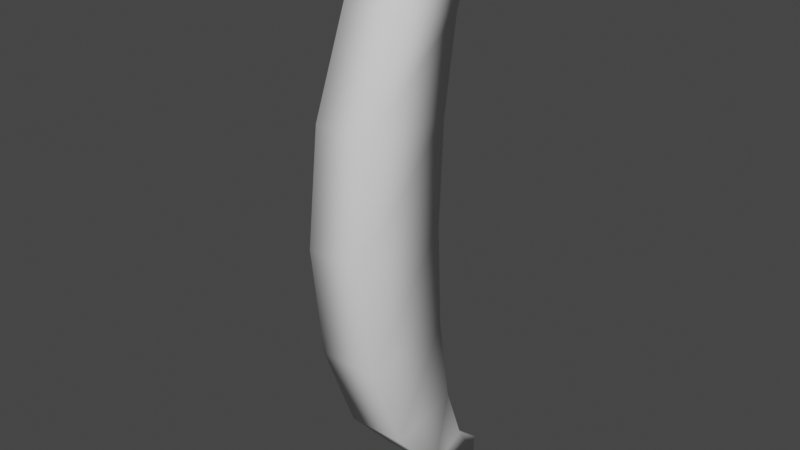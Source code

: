 # Source: sm_2_towa_236l.blend  (saved by Blender 4.1.23; exported with 4.5.12 LTS)
import bpy
from mathutils import Matrix  # noqa: F401  (used for matrix-valued properties, if any)

bpy.ops.wm.read_factory_settings(use_empty=True)
scene = bpy.context.scene
scene.name = 'Scene'

# ---- collections
col_collection = bpy.data.collections.new('Collection'); scene.collection.children.link(col_collection)

# ---- world
world_world = bpy.data.worlds.new('World'); scene.world = world_world
world_world.use_nodes = True; world_world.node_tree.nodes.clear()
_N = world_world.node_tree.nodes; _L = world_world.node_tree.links
n0 = _N.new('ShaderNodeOutputWorld'); n0.name = 'World Output'; n0.location = (300, 300)
n1 = _N.new('ShaderNodeBackground'); n1.name = 'Background'; n1.location = (10, 300)
n1.inputs[0].default_value = (0.05088, 0.05088, 0.05088, 1.0)
_L.new(n1.outputs[0], n0.inputs[0])
n0.is_active_output = True
world_world.color = (0.05088, 0.05088, 0.05088)
world_world.use_sun_shadow = False
world_world.sun_shadow_jitter_overblur = 0.0

# ---- meshes
me_circle = bpy.data.meshes.new('Circle')
me_circle.from_pydata([(-0.05, 0.03434, -5.977e-08), (-0.05, 0.04304, 0.1778), (-0.05, 0.06785, 0.3286), (-0.05, 0.105, 0.4293), (0.05, 0.1488, 0.5), (0.05, 0.03675, 0.4619), (0.05, -0.05821, 0.3536), (0.05, -0.1217, 0.1913), (0.05, -0.1439, -6.345e-08), (0.05, -0.1217, -0.1913), (0.05, -0.05821, -0.3536), (0.05, 0.03675, -0.4619), (0.05, 0.1488, -0.5), (-0.05, 0.1488, 0.4647), (-0.05, 0.1488, -0.5), (-0.05, 0.03675, -0.4619), (-0.05, -0.05821, -0.3536), (-0.05, -0.1217, -0.1913), (-0.05, -0.1439, -6.399e-08), (-0.05, -0.1217, 0.1913), (0.05, 0.1488, 0.4647), (0.05, 0.105, 0.4293), (0.05, 0.06785, 0.3286), (0.05, 0.04304, 0.1778), (0.05, 0.03434, -5.923e-08), (0.05, 0.04304, -0.1778), (0.05, 0.06785, -0.3286), (0.05, 0.105, -0.4293), (0.05, 0.1488, -0.4647), (-0.05, -0.05821, 0.3536), (-0.05, 0.03675, 0.4619), (-0.05, 0.1488, 0.5), (-0.05, 0.04304, -0.1778), (-0.05, 0.06785, -0.3286), (-0.05, 0.105, -0.4293), (-0.05, 0.1488, -0.4647)], [], [(18, 19, 1, 0), (7, 23, 22, 6), (19, 29, 2, 1), (8, 24, 23, 7), (29, 30, 3, 2), (30, 31, 13, 3), (9, 25, 24, 8), (14, 15, 34, 35), (10, 26, 25, 9), (15, 16, 33, 34), (11, 27, 26, 10), (16, 17, 32, 33), (12, 28, 27, 11), (5, 21, 20, 4), (17, 18, 0, 32), (6, 22, 21, 5), (20, 21, 3, 13), (7, 6, 29, 19), (21, 22, 2, 3), (8, 7, 19, 18), (22, 23, 1, 2), (4, 20, 13, 31), (9, 8, 18, 17), (23, 24, 0, 1), (28, 12, 14, 35), (10, 9, 17, 16), (24, 25, 32, 0), (11, 10, 16, 15), (25, 26, 33, 32), (12, 11, 15, 14), (26, 27, 34, 33), (5, 4, 31, 30), (27, 28, 35, 34), (6, 5, 30, 29)])
me_circle.polygons.foreach_set('use_smooth', [True] * 34)
_uv = me_circle.uv_layers.new(name='UVMap')
_uv.uv.foreach_set('vector', [0.0, 0.0, 0.0, 0.0, 0.0, 0.0, 0.0, 0.0, 0.0, 0.0, 0.0, 0.0, 0.0, 0.0, 0.0, 0.0, 0.0, 0.0, 0.0, 0.0, 0.0, 0.0, 0.0, 0.0, 0.0, 0.0, 0.0, 0.0, 0.0, 0.0, 0.0, 0.0, 0.0, 0.0, 0.0, 0.0, 0.0, 0.0, 0.0, 0.0, 0.0, 0.0, 0.0, 0.0, 0.0, 0.0, 0.0, 0.0, 0.0, 0.0, 0.0, 0.0, 0.0, 0.0, 0.0, 0.0, 0.0, 0.0, 0.0, 0.0, 0.0, 0.0, 0.0, 0.0, 0.0, 0.0, 0.0, 0.0, 0.0, 0.0, 0.0, 0.0, 0.0, 0.0, 0.0, 0.0, 0.0, 0.0, 0.0, 0.0, 0.0, 0.0, 0.0, 0.0, 0.0, 0.0, 0.0, 0.0, 0.0, 0.0, 0.0, 0.0, 0.0, 0.0, 0.0, 0.0, 0.0, 0.0, 0.0, 0.0, 0.0, 0.0, 0.0, 0.0, 0.0, 0.0, 0.0, 0.0, 0.0, 0.0, 0.0, 0.0, 0.0, 0.0, 0.0, 0.0, 0.0, 0.0, 0.0, 0.0, 0.0, 0.0, 0.0, 0.0, 0.0, 0.0, 0.0, 0.0, 0.0, 0.0, 0.0, 0.0, 0.0, 0.0, 0.0, 0.0, 0.0, 0.0, 0.0, 0.0, 0.0, 0.0, 0.0, 0.0, 0.0, 0.0, 0.0, 0.0, 0.0, 0.0, 0.0, 0.0, 0.0, 0.0, 0.0, 0.0, 0.0, 0.0, 0.0, 0.0, 0.0, 0.0, 0.0, 0.0, 0.0, 0.0, 0.0, 0.0, 0.0, 0.0, 0.0, 0.0, 0.0, 0.0, 0.0, 0.0, 0.0, 0.0, 0.0, 0.0, 0.0, 0.0, 0.0, 0.0, 0.0, 0.0, 0.0, 0.0, 0.0, 0.0, 0.0, 0.0, 0.0, 0.0, 0.0, 0.0, 0.0, 0.0, 0.0, 0.0, 0.0, 0.0, 0.0, 0.0, 0.0, 0.0, 0.0, 0.0, 0.0, 0.0, 0.0, 0.0, 0.0, 0.0, 0.0, 0.0, 0.0, 0.0, 0.0, 0.0, 0.0, 0.0, 0.0, 0.0, 0.0, 0.0, 0.0, 0.0, 0.0, 0.0, 0.0, 0.0, 0.0, 0.0, 0.0, 0.0, 0.0, 0.0, 0.0, 0.0, 0.0, 0.0, 0.0, 0.0, 0.0, 0.0, 0.0, 0.0, 0.0, 0.0, 0.0, 0.0, 0.0, 0.0, 0.0, 0.0, 0.0, 0.0, 0.0, 0.0, 0.0, 0.0, 0.0, 0.0, 0.0, 0.0, 0.0, 0.0, 0.0, 0.0, 0.0, 0.0])
me_circle.update()

# ---- objects
ob_circle = bpy.data.objects.new('Circle', me_circle)

# ---- transforms, parenting, visibility, modifiers, constraints
ob_circle.location = (0.0, 0.0, 0.0)

# ---- collection membership
col_collection.objects.link(ob_circle)

# ---- scene / render settings (as saved in the file)
scene.frame_start = 1; scene.frame_end = 250; scene.frame_set(1)
scene.render.engine = 'BLENDER_EEVEE_NEXT'
scene.cycles.use_denoising = False
scene.cycles.sampling_pattern = 'TABULATED_SOBOL'
scene.eevee.ray_tracing_options.trace_max_roughness = 0.0
scene.view_settings.view_transform = 'Filmic'
bpy.context.view_layer.update()

# ---- added for rendering (the .blend has no active camera and no usable light): camera, sun
cam_auto = bpy.data.cameras.new('AutoCamera')
cam_auto.lens = 50.0
cam_auto.sensor_width = 36.0
cam_auto.clip_end = 1000.0
ob_auto_camera = bpy.data.objects.new('AutoCamera', cam_auto)
scene.collection.objects.link(ob_auto_camera)
ob_auto_camera.location = (0.968471, -1.15976, 0.774777)
ob_auto_camera.rotation_euler = (1.09748, -7.21219e-08, 0.694738)
scene.camera = ob_auto_camera
light_auto_sun = bpy.data.lights.new('AutoSun', 'SUN')
light_auto_sun.energy = 3.0
light_auto_sun.angle = 0.0523599
ob_auto_sun = bpy.data.objects.new('AutoSun', light_auto_sun)
scene.collection.objects.link(ob_auto_sun)
ob_auto_sun.rotation_euler = (0.872665, 0.174533, 0.523599)
bpy.context.view_layer.update()
